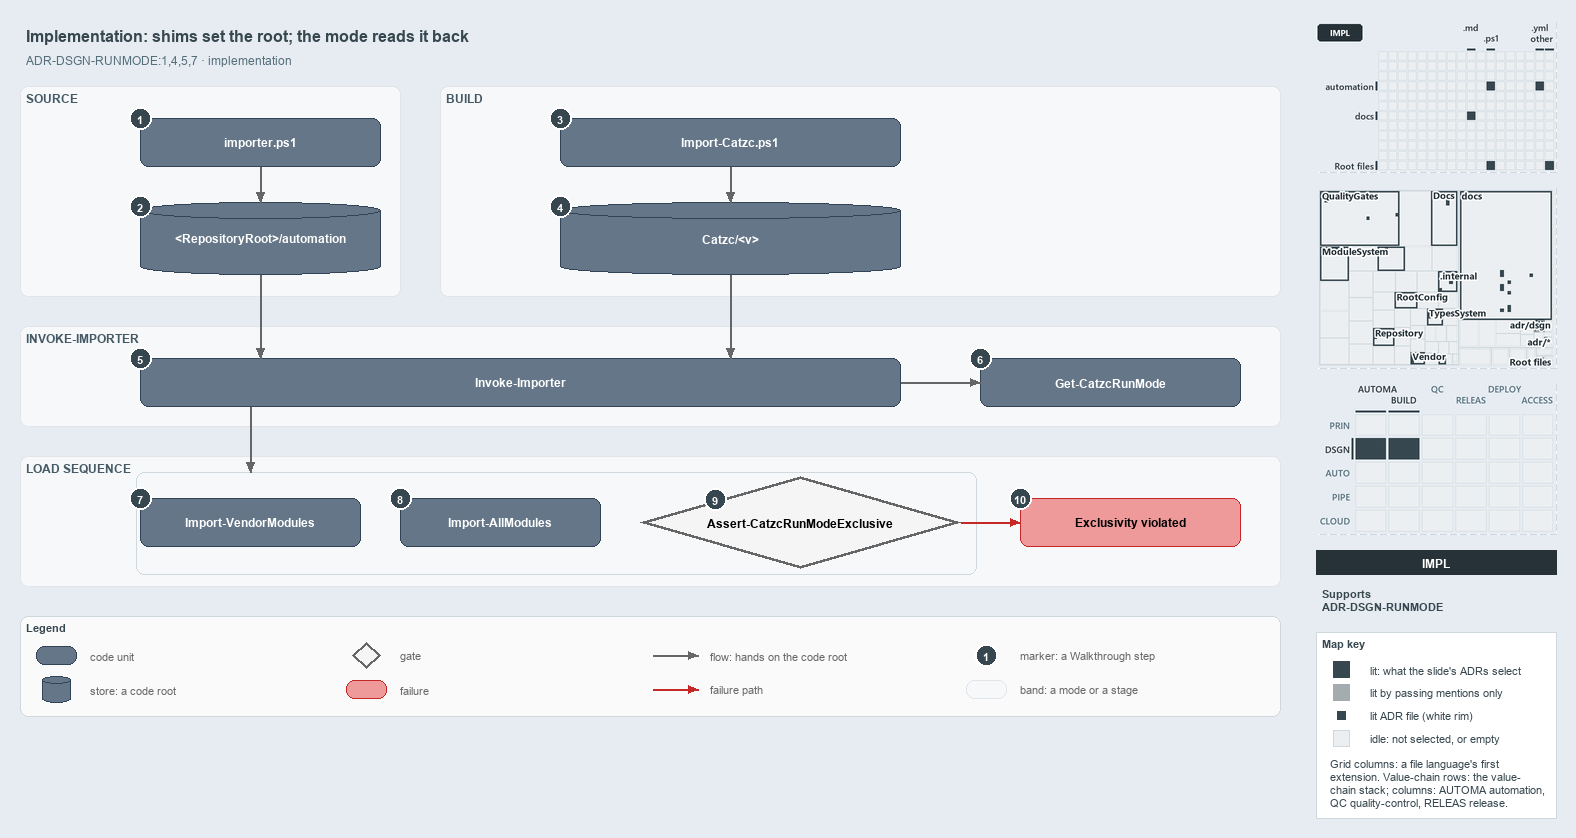

The diagram above was exported from draw.io. Its source (the exported page's mxGraphModel, read from the mxfile embedded in the PNG):
<mxGraphModel dx="1024" dy="768" grid="0" gridSize="10" guides="1" tooltips="1" connect="1" arrows="1" fold="1" page="1" pageScale="1" pageWidth="1572" pageHeight="740" background="#E6ECF2" math="0" shadow="0">
  <root>
    <mxCell id="0" />
    <mxCell id="1" parent="0" />
    <mxCell id="title" value="Implementation: shims set the root; the mode reads it back" style="text;html=1;align=left;verticalAlign=middle;fontSize=16;fontStyle=1;fontColor=#37474F;" vertex="1" parent="1">
      <mxGeometry x="20" y="14" width="1260" height="30" as="geometry" />
    </mxCell>
    <mxCell id="subtitle" value="ADR-DSGN-RUNMODE:1,4,5,7 &amp;#183; implementation" style="text;html=1;align=left;verticalAlign=middle;fontSize=12;fontColor=#546E7A;" vertex="1" parent="1">
      <mxGeometry x="20" y="44" width="1240" height="20" as="geometry" />
    </mxCell>
    <mxCell id="band-source" value="SOURCE" style="rounded=1;html=1;arcSize=3;fillColor=#F6F8FA;strokeColor=#E1E4E8;verticalAlign=top;align=left;spacingLeft=8;fontStyle=1;fontSize=12;fontColor=#455A64;" vertex="1" parent="1">
      <mxGeometry x="20" y="80" width="380" height="210" as="geometry" />
    </mxCell>
    <mxCell id="band-build" value="BUILD" style="rounded=1;html=1;arcSize=3;fillColor=#F6F8FA;strokeColor=#E1E4E8;verticalAlign=top;align=left;spacingLeft=8;fontStyle=1;fontSize=12;fontColor=#455A64;" vertex="1" parent="1">
      <mxGeometry x="440" y="80" width="840" height="210" as="geometry" />
    </mxCell>
    <mxCell id="band-invoke" value="INVOKE-IMPORTER" style="rounded=1;html=1;arcSize=3;fillColor=#F6F8FA;strokeColor=#E1E4E8;verticalAlign=top;align=left;spacingLeft=8;fontStyle=1;fontSize=12;fontColor=#455A64;" vertex="1" parent="1">
      <mxGeometry x="20" y="320" width="1260" height="100" as="geometry" />
    </mxCell>
    <mxCell id="band-sequence" value="LOAD SEQUENCE" style="rounded=1;html=1;arcSize=3;fillColor=#F6F8FA;strokeColor=#E1E4E8;verticalAlign=top;align=left;spacingLeft=8;fontStyle=1;fontSize=12;fontColor=#455A64;" vertex="1" parent="1">
      <mxGeometry x="20" y="450" width="1260" height="130" as="geometry" />
    </mxCell>
    <mxCell id="g-importer" value="&lt;b&gt;importer.ps1&lt;/b&gt;" style="rounded=1;whiteSpace=wrap;html=1;arcSize=20;fillColor=#647687;strokeColor=#314354;fontColor=#FFFFFF;fontSize=12;" vertex="1" parent="1">
      <mxGeometry x="140" y="112" width="240" height="48" as="geometry" />
    </mxCell>
    <mxCell id="g-source-root" value="&lt;b&gt;&amp;lt;RepositoryRoot&amp;gt;/automation&lt;/b&gt;" style="shape=cylinder3;boundedLbl=1;backgroundOutline=1;size=8;whiteSpace=wrap;html=1;fillColor=#647687;strokeColor=#314354;fontColor=#FFFFFF;fontSize=12;" vertex="1" parent="1">
      <mxGeometry x="140" y="196" width="240" height="72" as="geometry" />
    </mxCell>
    <mxCell id="g-import-catzc" value="&lt;b&gt;Import-Catzc.ps1&lt;/b&gt;" style="rounded=1;whiteSpace=wrap;html=1;arcSize=20;fillColor=#647687;strokeColor=#314354;fontColor=#FFFFFF;fontSize=12;" vertex="1" parent="1">
      <mxGeometry x="560" y="112" width="340" height="48" as="geometry" />
    </mxCell>
    <mxCell id="g-build-root" value="&lt;b&gt;Catzc/&amp;lt;v&amp;gt;&lt;/b&gt;" style="shape=cylinder3;boundedLbl=1;backgroundOutline=1;size=8;whiteSpace=wrap;html=1;fillColor=#647687;strokeColor=#314354;fontColor=#FFFFFF;fontSize=12;" vertex="1" parent="1">
      <mxGeometry x="560" y="196" width="340" height="72" as="geometry" />
    </mxCell>
    <mxCell id="g-invoke" value="&lt;b&gt;Invoke-Importer&lt;/b&gt;" style="rounded=1;whiteSpace=wrap;html=1;arcSize=20;fillColor=#647687;strokeColor=#314354;fontColor=#FFFFFF;fontSize=12;" vertex="1" parent="1">
      <mxGeometry x="140" y="352" width="760" height="48" as="geometry" />
    </mxCell>
    <mxCell id="g-runmode" value="&lt;b&gt;Get-CatzcRunMode&lt;/b&gt;" style="rounded=1;whiteSpace=wrap;html=1;arcSize=20;fillColor=#647687;strokeColor=#314354;fontColor=#FFFFFF;fontSize=12;" vertex="1" parent="1">
      <mxGeometry x="980" y="352" width="260" height="48" as="geometry" />
    </mxCell>
    <mxCell id="g-vendor" value="&lt;b&gt;Import-VendorModules&lt;/b&gt;" style="rounded=1;whiteSpace=wrap;html=1;arcSize=20;fillColor=#647687;strokeColor=#314354;fontColor=#FFFFFF;fontSize=12;" vertex="1" parent="1">
      <mxGeometry x="140" y="492" width="220" height="48" as="geometry" />
    </mxCell>
    <mxCell id="g-allmodules" value="&lt;b&gt;Import-AllModules&lt;/b&gt;" style="rounded=1;whiteSpace=wrap;html=1;arcSize=20;fillColor=#647687;strokeColor=#314354;fontColor=#FFFFFF;fontSize=12;" vertex="1" parent="1">
      <mxGeometry x="400" y="492" width="200" height="48" as="geometry" />
    </mxCell>
    <mxCell id="g-exclusive" value="&lt;b&gt;Assert-CatzcRunModeExclusive&lt;/b&gt;" style="rhombus;whiteSpace=wrap;html=1;fillColor=#f5f5f5;strokeColor=#666666;strokeWidth=3;fontSize=12;" vertex="1" parent="1">
      <mxGeometry x="640" y="470" width="320" height="92" as="geometry" />
    </mxCell>
    <mxCell id="f-exclusive" value="&lt;b&gt;Exclusivity violated&lt;/b&gt;" style="rounded=1;whiteSpace=wrap;html=1;arcSize=20;fillColor=#EF9A9A;strokeColor=#C62828;fontSize=12;" vertex="1" parent="1">
      <mxGeometry x="1020" y="492" width="220" height="48" as="geometry" />
    </mxCell>
    <mxCell id="p-e-importer-root-a" value="" style="text;html=1;strokeColor=none;fillColor=none;" vertex="1" parent="1">
      <mxGeometry x="260" y="160" width="1" height="1" as="geometry" />
    </mxCell>
    <mxCell id="p-e-importer-root-b" value="" style="text;html=1;strokeColor=none;fillColor=none;" vertex="1" parent="1">
      <mxGeometry x="260" y="196" width="1" height="1" as="geometry" />
    </mxCell>
    <mxCell id="e-importer-root" value="" style="edgeStyle=orthogonalEdgeStyle;rounded=1;html=1;fontSize=11;endArrow=block;strokeColor=#666666;" edge="1" parent="1" source="p-e-importer-root-a" target="p-e-importer-root-b">
      <mxGeometry relative="1" as="geometry" />
    </mxCell>
    <mxCell id="p-e-import-build-a" value="" style="text;html=1;strokeColor=none;fillColor=none;" vertex="1" parent="1">
      <mxGeometry x="730" y="160" width="1" height="1" as="geometry" />
    </mxCell>
    <mxCell id="p-e-import-build-b" value="" style="text;html=1;strokeColor=none;fillColor=none;" vertex="1" parent="1">
      <mxGeometry x="730" y="196" width="1" height="1" as="geometry" />
    </mxCell>
    <mxCell id="e-import-build" value="" style="edgeStyle=orthogonalEdgeStyle;rounded=1;html=1;fontSize=11;endArrow=block;strokeColor=#666666;" edge="1" parent="1" source="p-e-import-build-a" target="p-e-import-build-b">
      <mxGeometry relative="1" as="geometry" />
    </mxCell>
    <mxCell id="p-e-source-invoke-a" value="" style="text;html=1;strokeColor=none;fillColor=none;" vertex="1" parent="1">
      <mxGeometry x="260" y="268" width="1" height="1" as="geometry" />
    </mxCell>
    <mxCell id="p-e-source-invoke-b" value="" style="text;html=1;strokeColor=none;fillColor=none;" vertex="1" parent="1">
      <mxGeometry x="260" y="352" width="1" height="1" as="geometry" />
    </mxCell>
    <mxCell id="e-source-invoke" value="" style="edgeStyle=orthogonalEdgeStyle;rounded=1;html=1;fontSize=11;endArrow=block;strokeColor=#666666;" edge="1" parent="1" source="p-e-source-invoke-a" target="p-e-source-invoke-b">
      <mxGeometry relative="1" as="geometry" />
    </mxCell>
    <mxCell id="p-e-build-invoke-a" value="" style="text;html=1;strokeColor=none;fillColor=none;" vertex="1" parent="1">
      <mxGeometry x="730" y="268" width="1" height="1" as="geometry" />
    </mxCell>
    <mxCell id="p-e-build-invoke-b" value="" style="text;html=1;strokeColor=none;fillColor=none;" vertex="1" parent="1">
      <mxGeometry x="730" y="352" width="1" height="1" as="geometry" />
    </mxCell>
    <mxCell id="e-build-invoke" value="" style="edgeStyle=orthogonalEdgeStyle;rounded=1;html=1;fontSize=11;endArrow=block;strokeColor=#666666;" edge="1" parent="1" source="p-e-build-invoke-a" target="p-e-build-invoke-b">
      <mxGeometry relative="1" as="geometry" />
    </mxCell>
    <mxCell id="p-e-invoke-runmode-a" value="" style="text;html=1;strokeColor=none;fillColor=none;" vertex="1" parent="1">
      <mxGeometry x="900" y="376" width="1" height="1" as="geometry" />
    </mxCell>
    <mxCell id="p-e-invoke-runmode-b" value="" style="text;html=1;strokeColor=none;fillColor=none;" vertex="1" parent="1">
      <mxGeometry x="980" y="376" width="1" height="1" as="geometry" />
    </mxCell>
    <mxCell id="e-invoke-runmode" value="" style="edgeStyle=orthogonalEdgeStyle;rounded=1;html=1;fontSize=11;endArrow=block;strokeColor=#666666;" edge="1" parent="1" source="p-e-invoke-runmode-a" target="p-e-invoke-runmode-b">
      <mxGeometry relative="1" as="geometry" />
    </mxCell>
    <mxCell id="frame-sequence" value="" style="rounded=1;html=1;arcSize=6;fillColor=none;strokeColor=#CFD8DC;strokeWidth=1;" vertex="1" parent="1">
      <mxGeometry x="136" y="466" width="840" height="102" as="geometry" />
    </mxCell>
    <mxCell id="p-e-invoke-sequence-a" value="" style="text;html=1;strokeColor=none;fillColor=none;" vertex="1" parent="1">
      <mxGeometry x="250" y="400" width="1" height="1" as="geometry" />
    </mxCell>
    <mxCell id="p-e-invoke-sequence-b" value="" style="text;html=1;strokeColor=none;fillColor=none;" vertex="1" parent="1">
      <mxGeometry x="250" y="466" width="1" height="1" as="geometry" />
    </mxCell>
    <mxCell id="e-invoke-sequence" value="" style="edgeStyle=orthogonalEdgeStyle;rounded=1;html=1;fontSize=11;endArrow=block;strokeColor=#666666;" edge="1" parent="1" source="p-e-invoke-sequence-a" target="p-e-invoke-sequence-b">
      <mxGeometry relative="1" as="geometry" />
    </mxCell>
    <mxCell id="p-e-exclusive-fail-a" value="" style="text;html=1;strokeColor=none;fillColor=none;" vertex="1" parent="1">
      <mxGeometry x="960" y="516" width="1" height="1" as="geometry" />
    </mxCell>
    <mxCell id="p-e-exclusive-fail-b" value="" style="text;html=1;strokeColor=none;fillColor=none;" vertex="1" parent="1">
      <mxGeometry x="1020" y="516" width="1" height="1" as="geometry" />
    </mxCell>
    <mxCell id="e-exclusive-fail" value="" style="edgeStyle=orthogonalEdgeStyle;rounded=1;html=1;fontSize=11;endArrow=block;strokeColor=#666666;strokeColor=#C62828;" edge="1" parent="1" source="p-e-exclusive-fail-a" target="p-e-exclusive-fail-b">
      <mxGeometry relative="1" as="geometry" />
    </mxCell>
    <mxCell id="mark-1" value="1" style="ellipse;html=1;fillColor=#37474F;strokeColor=#FFFFFF;strokeWidth=2;fontColor=#FFFFFF;fontStyle=1;fontSize=11;" vertex="1" parent="1">
      <mxGeometry x="129" y="101" width="22" height="22" as="geometry" />
    </mxCell>
    <mxCell id="mark-2" value="2" style="ellipse;html=1;fillColor=#37474F;strokeColor=#FFFFFF;strokeWidth=2;fontColor=#FFFFFF;fontStyle=1;fontSize=11;" vertex="1" parent="1">
      <mxGeometry x="129" y="189" width="22" height="22" as="geometry" />
    </mxCell>
    <mxCell id="mark-3" value="3" style="ellipse;html=1;fillColor=#37474F;strokeColor=#FFFFFF;strokeWidth=2;fontColor=#FFFFFF;fontStyle=1;fontSize=11;" vertex="1" parent="1">
      <mxGeometry x="549" y="101" width="22" height="22" as="geometry" />
    </mxCell>
    <mxCell id="mark-4" value="4" style="ellipse;html=1;fillColor=#37474F;strokeColor=#FFFFFF;strokeWidth=2;fontColor=#FFFFFF;fontStyle=1;fontSize=11;" vertex="1" parent="1">
      <mxGeometry x="549" y="189" width="22" height="22" as="geometry" />
    </mxCell>
    <mxCell id="mark-5" value="5" style="ellipse;html=1;fillColor=#37474F;strokeColor=#FFFFFF;strokeWidth=2;fontColor=#FFFFFF;fontStyle=1;fontSize=11;" vertex="1" parent="1">
      <mxGeometry x="129" y="341" width="22" height="22" as="geometry" />
    </mxCell>
    <mxCell id="mark-6" value="6" style="ellipse;html=1;fillColor=#37474F;strokeColor=#FFFFFF;strokeWidth=2;fontColor=#FFFFFF;fontStyle=1;fontSize=11;" vertex="1" parent="1">
      <mxGeometry x="969" y="341" width="22" height="22" as="geometry" />
    </mxCell>
    <mxCell id="mark-7" value="7" style="ellipse;html=1;fillColor=#37474F;strokeColor=#FFFFFF;strokeWidth=2;fontColor=#FFFFFF;fontStyle=1;fontSize=11;" vertex="1" parent="1">
      <mxGeometry x="129" y="481" width="22" height="22" as="geometry" />
    </mxCell>
    <mxCell id="mark-8" value="8" style="ellipse;html=1;fillColor=#37474F;strokeColor=#FFFFFF;strokeWidth=2;fontColor=#FFFFFF;fontStyle=1;fontSize=11;" vertex="1" parent="1">
      <mxGeometry x="389" y="481" width="22" height="22" as="geometry" />
    </mxCell>
    <mxCell id="mark-9" value="9" style="ellipse;html=1;fillColor=#37474F;strokeColor=#FFFFFF;strokeWidth=2;fontColor=#FFFFFF;fontStyle=1;fontSize=11;" vertex="1" parent="1">
      <mxGeometry x="704" y="482" width="22" height="22" as="geometry" />
    </mxCell>
    <mxCell id="mark-10" value="10" style="ellipse;html=1;fillColor=#37474F;strokeColor=#FFFFFF;strokeWidth=2;fontColor=#FFFFFF;fontStyle=1;fontSize=11;" vertex="1" parent="1">
      <mxGeometry x="1009" y="481" width="22" height="22" as="geometry" />
    </mxCell>
    <mxCell id="legend" value="&lt;b&gt;Legend&lt;/b&gt;" style="rounded=1;whiteSpace=wrap;html=1;arcSize=6;fillColor=#FAFAFA;strokeColor=#CFD8DC;align=left;verticalAlign=top;spacing=8;fontSize=11;fontColor=#37474F;" vertex="1" parent="1">
      <mxGeometry x="20" y="610" width="1260" height="100" as="geometry" />
    </mxCell>
    <mxCell id="legend-0" value="" style="rounded=1;whiteSpace=wrap;html=1;arcSize=20;fillColor=#647687;strokeColor=#314354;fontColor=#FFFFFF;" vertex="1" parent="1">
      <mxGeometry x="36" y="640" width="40" height="18" as="geometry" />
    </mxCell>
    <mxCell id="legend-0-text" value="code unit" style="text;html=1;align=left;verticalAlign=middle;fontSize=11;fontColor=#666666;" vertex="1" parent="1">
      <mxGeometry x="84" y="639" width="260" height="20" as="geometry" />
    </mxCell>
    <mxCell id="legend-1" value="" style="shape=cylinder3;boundedLbl=1;backgroundOutline=1;size=8;whiteSpace=wrap;html=1;fillColor=#647687;strokeColor=#314354;fontColor=#FFFFFF;" vertex="1" parent="1">
      <mxGeometry x="42" y="670" width="28" height="26" as="geometry" />
    </mxCell>
    <mxCell id="legend-1-text" value="store: a code root" style="text;html=1;align=left;verticalAlign=middle;fontSize=11;fontColor=#666666;" vertex="1" parent="1">
      <mxGeometry x="84" y="673" width="260" height="20" as="geometry" />
    </mxCell>
    <mxCell id="legend-2" value="" style="rhombus;whiteSpace=wrap;html=1;fillColor=#f5f5f5;strokeColor=#666666;strokeWidth=3;" vertex="1" parent="1">
      <mxGeometry x="352" y="636" width="28" height="26" as="geometry" />
    </mxCell>
    <mxCell id="legend-2-text" value="gate" style="text;html=1;align=left;verticalAlign=middle;fontSize=11;fontColor=#666666;" vertex="1" parent="1">
      <mxGeometry x="394" y="639" width="260" height="20" as="geometry" />
    </mxCell>
    <mxCell id="legend-3" value="" style="rounded=1;whiteSpace=wrap;html=1;arcSize=20;fillColor=#EF9A9A;strokeColor=#C62828;" vertex="1" parent="1">
      <mxGeometry x="346" y="674" width="40" height="18" as="geometry" />
    </mxCell>
    <mxCell id="legend-3-text" value="failure" style="text;html=1;align=left;verticalAlign=middle;fontSize=11;fontColor=#666666;" vertex="1" parent="1">
      <mxGeometry x="394" y="673" width="260" height="20" as="geometry" />
    </mxCell>
    <mxCell id="p-legend-4-a" value="" style="text;html=1;strokeColor=none;fillColor=none;" vertex="1" parent="1">
      <mxGeometry x="652" y="649" width="1" height="1" as="geometry" />
    </mxCell>
    <mxCell id="p-legend-4-b" value="" style="text;html=1;strokeColor=none;fillColor=none;" vertex="1" parent="1">
      <mxGeometry x="698" y="649" width="1" height="1" as="geometry" />
    </mxCell>
    <mxCell id="legend-4" value="" style="edgeStyle=orthogonalEdgeStyle;rounded=1;html=1;fontSize=11;endArrow=block;strokeColor=#666666;" edge="1" parent="1" source="p-legend-4-a" target="p-legend-4-b">
      <mxGeometry relative="1" as="geometry" />
    </mxCell>
    <mxCell id="legend-4-text" value="flow: hands on the code root" style="text;html=1;align=left;verticalAlign=middle;fontSize=11;fontColor=#666666;" vertex="1" parent="1">
      <mxGeometry x="704" y="639" width="260" height="20" as="geometry" />
    </mxCell>
    <mxCell id="p-legend-5-a" value="" style="text;html=1;strokeColor=none;fillColor=none;" vertex="1" parent="1">
      <mxGeometry x="652" y="683" width="1" height="1" as="geometry" />
    </mxCell>
    <mxCell id="p-legend-5-b" value="" style="text;html=1;strokeColor=none;fillColor=none;" vertex="1" parent="1">
      <mxGeometry x="698" y="683" width="1" height="1" as="geometry" />
    </mxCell>
    <mxCell id="legend-5" value="" style="edgeStyle=orthogonalEdgeStyle;rounded=1;html=1;fontSize=11;endArrow=block;strokeColor=#666666;strokeColor=#C62828;" edge="1" parent="1" source="p-legend-5-a" target="p-legend-5-b">
      <mxGeometry relative="1" as="geometry" />
    </mxCell>
    <mxCell id="legend-5-text" value="failure path" style="text;html=1;align=left;verticalAlign=middle;fontSize=11;fontColor=#666666;" vertex="1" parent="1">
      <mxGeometry x="704" y="673" width="260" height="20" as="geometry" />
    </mxCell>
    <mxCell id="legend-6" value="1" style="ellipse;html=1;fillColor=#37474F;strokeColor=#FFFFFF;strokeWidth=2;fontColor=#FFFFFF;fontStyle=1;fontSize=11;" vertex="1" parent="1">
      <mxGeometry x="975" y="638" width="22" height="22" as="geometry" />
    </mxCell>
    <mxCell id="legend-6-text" value="marker: a Walkthrough step" style="text;html=1;align=left;verticalAlign=middle;fontSize=11;fontColor=#666666;" vertex="1" parent="1">
      <mxGeometry x="1014" y="639" width="260" height="20" as="geometry" />
    </mxCell>
    <mxCell id="legend-7" value="" style="rounded=1;html=1;arcSize=3;fillColor=#F6F8FA;strokeColor=#E1E4E8;" vertex="1" parent="1">
      <mxGeometry x="966" y="674" width="40" height="18" as="geometry" />
    </mxCell>
    <mxCell id="legend-7-text" value="band: a mode or a stage" style="text;html=1;align=left;verticalAlign=middle;fontSize=11;fontColor=#666666;" vertex="1" parent="1">
      <mxGeometry x="1014" y="673" width="260" height="20" as="geometry" />
    </mxCell>
    <mxCell id="minimap-grid" value="" style="shape=image;html=1;imageAspect=0;aspect=fixed;verticalLabelPosition=bottom;strokeColor=#CFD8DC;dashed=1;fillColor=#FAFAFA;image=data:image/png,(base64 omitted: 10396 chars);" vertex="1" parent="1">
      <mxGeometry x="1316" y="16" width="240" height="150" as="geometry" />
    </mxCell>
    <mxCell id="minimap-tree" value="" style="shape=image;html=1;imageAspect=0;aspect=fixed;verticalLabelPosition=bottom;strokeColor=#CFD8DC;dashed=1;fillColor=#FAFAFA;image=data:image/png,(base64 omitted: 37372 chars);" vertex="1" parent="1">
      <mxGeometry x="1316" y="182" width="240" height="180" as="geometry" />
    </mxCell>
    <mxCell id="minimap-chain" value="" style="shape=image;html=1;imageAspect=0;aspect=fixed;verticalLabelPosition=bottom;strokeColor=#CFD8DC;dashed=1;fillColor=#FAFAFA;image=data:image/png,(base64 omitted: 14340 chars);" vertex="1" parent="1">
      <mxGeometry x="1316" y="378" width="240" height="150" as="geometry" />
    </mxCell>
    <mxCell id="lens-badge" value="IMPL" style="rounded=0;whiteSpace=wrap;html=1;align=center;verticalAlign=middle;fontSize=12;fontStyle=1;fontColor=#FFFFFF;fillColor=#263238;strokeColor=none;" vertex="1" parent="1">
      <mxGeometry x="1316" y="544" width="240" height="24" as="geometry" />
    </mxCell>
    <mxCell id="supports" value="&lt;b&gt;Supports&lt;/b&gt;&lt;br&gt;ADR-DSGN-RUNMODE" style="text;html=1;whiteSpace=wrap;align=left;verticalAlign=top;fontSize=11;fontColor=#37474F;" vertex="1" parent="1">
      <mxGeometry x="1316" y="576" width="240" height="38" as="geometry" />
    </mxCell>
    <mxCell id="mapkey" value="&lt;b&gt;Map key&lt;/b&gt;" style="rounded=0;whiteSpace=wrap;html=1;align=left;verticalAlign=top;fontSize=11;fontColor=#37474F;fillColor=#FFFFFF;strokeColor=#CFD8DC;spacingLeft=8;spacingTop=2;" vertex="1" parent="1">
      <mxGeometry x="1316" y="626" width="240" height="186" as="geometry" />
    </mxCell>
    <mxCell id="mapkey-lit" value="" style="rounded=0;html=1;fillColor=#37474F;strokeColor=#37474F;" vertex="1" parent="1">
      <mxGeometry x="1333.0" y="655.0" width="16" height="16" as="geometry" />
    </mxCell>
    <mxCell id="mapkey-lit-text" value="lit: what the slide's ADRs select" style="text;html=1;align=left;verticalAlign=middle;fontSize=11;fontColor=#37474F;" vertex="1" parent="1">
      <mxGeometry x="1364" y="653" width="184" height="20" as="geometry" />
    </mxCell>
    <mxCell id="mapkey-touched" value="" style="rounded=0;html=1;fillColor=#A4ACB0;strokeColor=#A4ACB0;" vertex="1" parent="1">
      <mxGeometry x="1333.0" y="678.0" width="16" height="16" as="geometry" />
    </mxCell>
    <mxCell id="mapkey-touched-text" value="lit by passing mentions only" style="text;html=1;align=left;verticalAlign=middle;fontSize=11;fontColor=#37474F;" vertex="1" parent="1">
      <mxGeometry x="1364" y="676" width="184" height="20" as="geometry" />
    </mxCell>
    <mxCell id="mapkey-adr" value="" style="rounded=0;html=1;fillColor=#37474F;strokeColor=#FFFFFF;strokeWidth=2;" vertex="1" parent="1">
      <mxGeometry x="1335.0" y="703.0" width="12" height="12" as="geometry" />
    </mxCell>
    <mxCell id="mapkey-adr-text" value="lit ADR file (white rim)" style="text;html=1;align=left;verticalAlign=middle;fontSize=11;fontColor=#37474F;" vertex="1" parent="1">
      <mxGeometry x="1364" y="699" width="184" height="20" as="geometry" />
    </mxCell>
    <mxCell id="mapkey-idle" value="" style="rounded=0;html=1;fillColor=#ECEFF1;strokeColor=#CFD8DC;" vertex="1" parent="1">
      <mxGeometry x="1333.0" y="724.0" width="16" height="16" as="geometry" />
    </mxCell>
    <mxCell id="mapkey-idle-text" value="idle: not selected, or empty" style="text;html=1;align=left;verticalAlign=middle;fontSize=11;fontColor=#37474F;" vertex="1" parent="1">
      <mxGeometry x="1364" y="722" width="184" height="20" as="geometry" />
    </mxCell>
    <mxCell id="mapkey-codes" value="Grid columns: a file language's first&lt;br&gt;extension. Value-chain rows: the value-&lt;br&gt;chain stack; columns: AUTOMA automation,&lt;br&gt;QC quality-control, RELEAS release." style="text;html=1;align=left;verticalAlign=top;whiteSpace=wrap;fontSize=11;fontColor=#37474F;" vertex="1" parent="1">
      <mxGeometry x="1324" y="746" width="224" height="60" as="geometry" />
    </mxCell>
  </root>
</mxGraphModel>